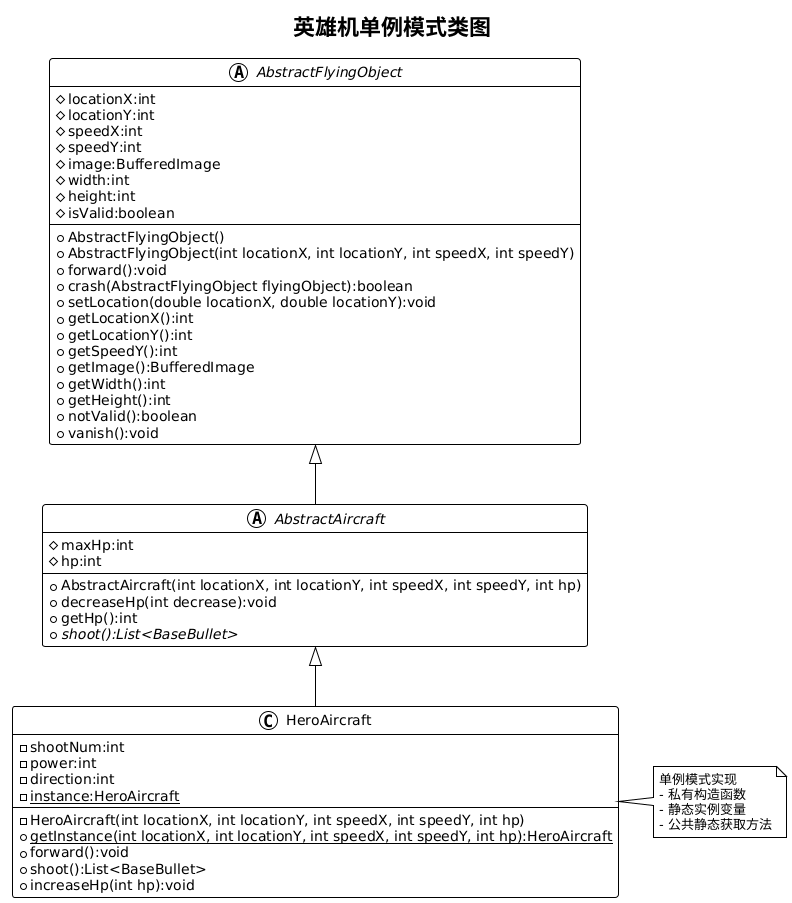

The diagram above was rendered by PlantUML. Its source (embedded in the PNG):
@startuml
!theme plain
title 英雄机单例模式类图

abstract class AbstractFlyingObject
{
    # locationX:int
    # locationY:int
    # speedX:int
    # speedY:int
    # image:BufferedImage
    # width:int
    # height:int
    # isValid:boolean

    + AbstractFlyingObject()
    + AbstractFlyingObject(int locationX, int locationY, int speedX, int speedY)
    + forward():void
    + crash(AbstractFlyingObject flyingObject):boolean
    + setLocation(double locationX, double locationY):void
    + getLocationX():int
    + getLocationY():int
    + getSpeedY():int
    + getImage():BufferedImage
    + getWidth():int
    + getHeight():int
    + notValid():boolean
    + vanish():void
}

abstract class AbstractAircraft
{
    # maxHp:int
    # hp:int
    + AbstractAircraft(int locationX, int locationY, int speedX, int speedY, int hp)
    + decreaseHp(int decrease):void
    + getHp():int
    + {abstract} shoot():List<BaseBullet>
}

class HeroAircraft {
    - shootNum:int
    - power:int
    - direction:int
    - {static} instance:HeroAircraft
    - HeroAircraft(int locationX, int locationY, int speedX, int speedY, int hp)
    + {static} getInstance(int locationX, int locationY, int speedX, int speedY, int hp):HeroAircraft
    + forward():void
    + shoot():List<BaseBullet>
    + increaseHp(int hp):void
}

AbstractFlyingObject <|-- AbstractAircraft
AbstractAircraft <|-- HeroAircraft

note right of HeroAircraft : 单例模式实现\n- 私有构造函数\n- 静态实例变量\n- 公共静态获取方法
@enduml